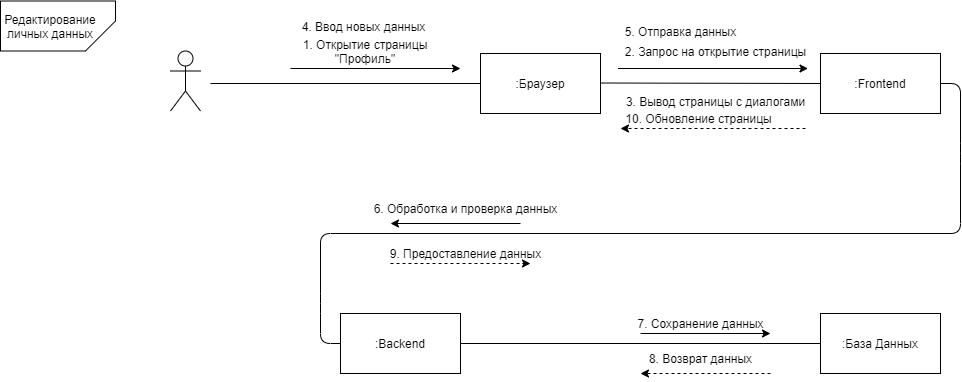

The diagram above was exported from draw.io. Its source (the exported page's mxGraphModel, read from the mxfile embedded in the PNG):
<mxGraphModel dx="2489" dy="-432" grid="1" gridSize="10" guides="1" tooltips="1" connect="1" arrows="1" fold="1" page="1" pageScale="1" pageWidth="827" pageHeight="1169" math="0" shadow="0">
  <root>
    <mxCell id="0" />
    <mxCell id="1" parent="0" />
    <mxCell id="lRSzec546EdjSj4gpDbu-1" value="" style="shape=card;whiteSpace=wrap;html=1;rounded=0;fontColor=none;flipV=1;flipH=0;rotation=-90;" vertex="1" parent="1">
      <mxGeometry x="-417.5" y="1540" width="50" height="115" as="geometry" />
    </mxCell>
    <mxCell id="lRSzec546EdjSj4gpDbu-2" value="Редактирование личных данных" style="text;html=1;strokeColor=none;fillColor=none;align=center;verticalAlign=middle;whiteSpace=wrap;rounded=0;fontColor=none;" vertex="1" parent="1">
      <mxGeometry x="-420" y="1587.5" width="40" height="20" as="geometry" />
    </mxCell>
    <mxCell id="lRSzec546EdjSj4gpDbu-3" value="" style="shape=umlActor;verticalLabelPosition=bottom;verticalAlign=top;html=1;outlineConnect=0;" vertex="1" parent="1">
      <mxGeometry x="-280" y="1622.5" width="30" height="60" as="geometry" />
    </mxCell>
    <mxCell id="lRSzec546EdjSj4gpDbu-4" value=":Браузер" style="rounded=0;whiteSpace=wrap;html=1;" vertex="1" parent="1">
      <mxGeometry x="30" y="1625" width="120" height="60" as="geometry" />
    </mxCell>
    <mxCell id="lRSzec546EdjSj4gpDbu-5" value=":База Данных" style="rounded=0;whiteSpace=wrap;html=1;" vertex="1" parent="1">
      <mxGeometry x="370" y="1885" width="120" height="60" as="geometry" />
    </mxCell>
    <mxCell id="lRSzec546EdjSj4gpDbu-6" value=":Frontend" style="rounded=0;whiteSpace=wrap;html=1;" vertex="1" parent="1">
      <mxGeometry x="370" y="1625" width="120" height="60" as="geometry" />
    </mxCell>
    <mxCell id="lRSzec546EdjSj4gpDbu-7" value=":Backend" style="rounded=0;whiteSpace=wrap;html=1;" vertex="1" parent="1">
      <mxGeometry x="-110" y="1885" width="120" height="60" as="geometry" />
    </mxCell>
    <mxCell id="lRSzec546EdjSj4gpDbu-8" value="" style="endArrow=none;html=1;entryX=0;entryY=0.5;entryDx=0;entryDy=0;" edge="1" parent="1" target="lRSzec546EdjSj4gpDbu-4">
      <mxGeometry width="50" height="50" relative="1" as="geometry">
        <mxPoint x="-240.0000000000009" y="1655" as="sourcePoint" />
        <mxPoint x="450" y="1660" as="targetPoint" />
      </mxGeometry>
    </mxCell>
    <mxCell id="lRSzec546EdjSj4gpDbu-9" value="" style="endArrow=none;html=1;entryX=0;entryY=0.5;entryDx=0;entryDy=0;" edge="1" parent="1" target="lRSzec546EdjSj4gpDbu-6">
      <mxGeometry width="50" height="50" relative="1" as="geometry">
        <mxPoint x="149.9999999999991" y="1654.5" as="sourcePoint" />
        <mxPoint x="260" y="1654.5" as="targetPoint" />
      </mxGeometry>
    </mxCell>
    <mxCell id="lRSzec546EdjSj4gpDbu-10" value="" style="endArrow=none;html=1;entryX=1;entryY=0.5;entryDx=0;entryDy=0;exitX=0;exitY=0.5;exitDx=0;exitDy=0;" edge="1" parent="1" source="lRSzec546EdjSj4gpDbu-7" target="lRSzec546EdjSj4gpDbu-6">
      <mxGeometry width="50" height="50" relative="1" as="geometry">
        <mxPoint x="160" y="1739.5" as="sourcePoint" />
        <mxPoint x="380" y="1740" as="targetPoint" />
        <Array as="points">
          <mxPoint x="-130" y="1915" />
          <mxPoint x="-130" y="1875" />
          <mxPoint x="-130" y="1805" />
          <mxPoint x="510" y="1805" />
          <mxPoint x="510" y="1725" />
          <mxPoint x="510" y="1655" />
        </Array>
      </mxGeometry>
    </mxCell>
    <mxCell id="lRSzec546EdjSj4gpDbu-11" value="" style="endArrow=none;html=1;exitX=1;exitY=0.5;exitDx=0;exitDy=0;entryX=0;entryY=0.5;entryDx=0;entryDy=0;" edge="1" parent="1" source="lRSzec546EdjSj4gpDbu-7" target="lRSzec546EdjSj4gpDbu-5">
      <mxGeometry width="50" height="50" relative="1" as="geometry">
        <mxPoint x="400" y="1905" as="sourcePoint" />
        <mxPoint x="450" y="1855" as="targetPoint" />
      </mxGeometry>
    </mxCell>
    <mxCell id="lRSzec546EdjSj4gpDbu-12" value="" style="endArrow=classic;html=1;" edge="1" parent="1">
      <mxGeometry width="50" height="50" relative="1" as="geometry">
        <mxPoint x="-160.0000000000009" y="1640" as="sourcePoint" />
        <mxPoint x="9.99999999999909" y="1640" as="targetPoint" />
      </mxGeometry>
    </mxCell>
    <mxCell id="lRSzec546EdjSj4gpDbu-13" value="" style="endArrow=classic;html=1;" edge="1" parent="1">
      <mxGeometry width="50" height="50" relative="1" as="geometry">
        <mxPoint x="167.5" y="1640" as="sourcePoint" />
        <mxPoint x="357.5" y="1640" as="targetPoint" />
      </mxGeometry>
    </mxCell>
    <mxCell id="lRSzec546EdjSj4gpDbu-14" value="" style="endArrow=classic;html=1;" edge="1" parent="1">
      <mxGeometry width="50" height="50" relative="1" as="geometry">
        <mxPoint x="69.99999999999909" y="1795" as="sourcePoint" />
        <mxPoint x="-60.00000000000091" y="1795" as="targetPoint" />
      </mxGeometry>
    </mxCell>
    <mxCell id="lRSzec546EdjSj4gpDbu-15" value="1. Открытие страницы &quot;Профиль&quot;" style="text;html=1;strokeColor=none;fillColor=none;align=center;verticalAlign=middle;whiteSpace=wrap;rounded=0;" vertex="1" parent="1">
      <mxGeometry x="-150" y="1612.5" width="130" height="20" as="geometry" />
    </mxCell>
    <mxCell id="lRSzec546EdjSj4gpDbu-16" value="2. Запрос на открытие страницы" style="text;html=1;align=center;verticalAlign=middle;resizable=0;points=[];autosize=1;strokeColor=none;" vertex="1" parent="1">
      <mxGeometry x="165" y="1612.5" width="200" height="20" as="geometry" />
    </mxCell>
    <mxCell id="lRSzec546EdjSj4gpDbu-17" value="" style="endArrow=classic;html=1;dashed=1;" edge="1" parent="1">
      <mxGeometry width="50" height="50" relative="1" as="geometry">
        <mxPoint x="355" y="1700" as="sourcePoint" />
        <mxPoint x="169.9999999999991" y="1700" as="targetPoint" />
      </mxGeometry>
    </mxCell>
    <mxCell id="lRSzec546EdjSj4gpDbu-18" value="3. Вывод страницы с диалогами" style="text;html=1;align=center;verticalAlign=middle;resizable=0;points=[];autosize=1;strokeColor=none;" vertex="1" parent="1">
      <mxGeometry x="170" y="1662.5" width="190" height="20" as="geometry" />
    </mxCell>
    <mxCell id="lRSzec546EdjSj4gpDbu-19" value="6. Обработка и проверка данных" style="text;html=1;align=center;verticalAlign=middle;resizable=0;points=[];autosize=1;strokeColor=none;" vertex="1" parent="1">
      <mxGeometry x="-85" y="1770" width="200" height="20" as="geometry" />
    </mxCell>
    <mxCell id="lRSzec546EdjSj4gpDbu-20" value="9. Предоставление данных" style="text;html=1;align=center;verticalAlign=middle;resizable=0;points=[];autosize=1;strokeColor=none;" vertex="1" parent="1">
      <mxGeometry x="-70" y="1815" width="170" height="20" as="geometry" />
    </mxCell>
    <mxCell id="lRSzec546EdjSj4gpDbu-21" value="" style="endArrow=classic;html=1;dashed=1;" edge="1" parent="1">
      <mxGeometry width="50" height="50" relative="1" as="geometry">
        <mxPoint x="-60.00000000000091" y="1835" as="sourcePoint" />
        <mxPoint x="79.99999999999909" y="1835" as="targetPoint" />
      </mxGeometry>
    </mxCell>
    <mxCell id="lRSzec546EdjSj4gpDbu-22" value="7. Сохранение данных" style="text;html=1;align=center;verticalAlign=middle;resizable=0;points=[];autosize=1;strokeColor=none;" vertex="1" parent="1">
      <mxGeometry x="180" y="1885" width="140" height="20" as="geometry" />
    </mxCell>
    <mxCell id="lRSzec546EdjSj4gpDbu-23" value="8. Возврат данных" style="text;html=1;align=center;verticalAlign=middle;resizable=0;points=[];autosize=1;strokeColor=none;" vertex="1" parent="1">
      <mxGeometry x="190" y="1920" width="120" height="20" as="geometry" />
    </mxCell>
    <mxCell id="lRSzec546EdjSj4gpDbu-24" value="" style="endArrow=classic;html=1;" edge="1" parent="1">
      <mxGeometry width="50" height="50" relative="1" as="geometry">
        <mxPoint x="189.9999999999991" y="1905" as="sourcePoint" />
        <mxPoint x="319.99999999999955" y="1905" as="targetPoint" />
      </mxGeometry>
    </mxCell>
    <mxCell id="lRSzec546EdjSj4gpDbu-25" value="" style="endArrow=classic;html=1;dashed=1;" edge="1" parent="1">
      <mxGeometry width="50" height="50" relative="1" as="geometry">
        <mxPoint x="319.99999999999955" y="1945" as="sourcePoint" />
        <mxPoint x="189.9999999999991" y="1945" as="targetPoint" />
      </mxGeometry>
    </mxCell>
    <mxCell id="lRSzec546EdjSj4gpDbu-26" value="4. Ввод новых данных" style="text;html=1;align=center;verticalAlign=middle;resizable=0;points=[];autosize=1;strokeColor=none;" vertex="1" parent="1">
      <mxGeometry x="-157.5" y="1587.5" width="140" height="20" as="geometry" />
    </mxCell>
    <mxCell id="lRSzec546EdjSj4gpDbu-27" value="5. Отправка данных" style="text;html=1;align=center;verticalAlign=middle;resizable=0;points=[];autosize=1;strokeColor=none;" vertex="1" parent="1">
      <mxGeometry x="165" y="1592.5" width="130" height="20" as="geometry" />
    </mxCell>
    <mxCell id="lRSzec546EdjSj4gpDbu-28" value="10. Обновление страницы" style="text;html=1;align=center;verticalAlign=middle;resizable=0;points=[];autosize=1;strokeColor=none;" vertex="1" parent="1">
      <mxGeometry x="167.5" y="1680" width="160" height="20" as="geometry" />
    </mxCell>
  </root>
</mxGraphModel>